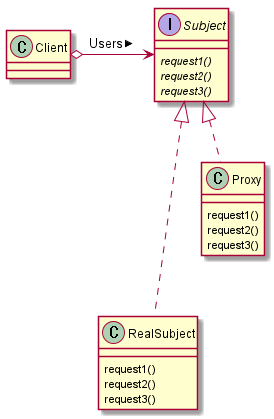

The diagram above was rendered by PlantUML. Its source (embedded in the PNG):
@startuml

interface Subject {
	{abstract} request1()
	{abstract} request2()
	{abstract} request3()
}

class RealSubject {
	request1()
	request2()
	request3()
}

class Proxy {
	request1()
	request2()
	request3()
}

Subject <|... RealSubject
Subject <|.. Proxy
Subject <-right-o Client : Users <

@enduml